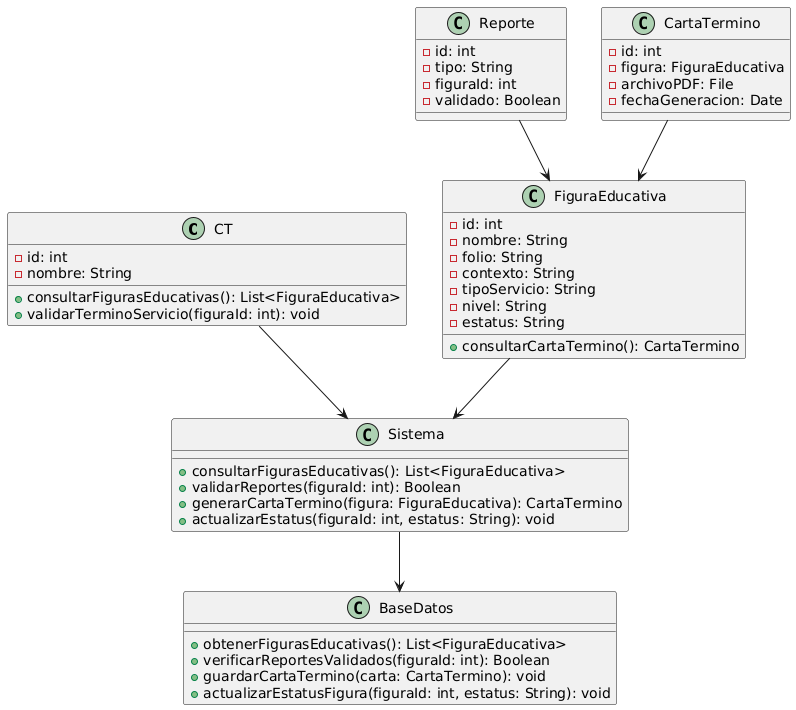

The diagram above was rendered by PlantUML. Its source (embedded in the PNG):
@startuml
class CT {
    - id: int
    - nombre: String
    + consultarFigurasEducativas(): List<FiguraEducativa>
    + validarTerminoServicio(figuraId: int): void
}

class FiguraEducativa {
    - id: int
    - nombre: String
    - folio: String
    - contexto: String
    - tipoServicio: String
    - nivel: String
    - estatus: String
    + consultarCartaTermino(): CartaTermino
}

class Reporte {
    - id: int
    - tipo: String
    - figuraId: int
    - validado: Boolean
}

class CartaTermino {
    - id: int
    - figura: FiguraEducativa
    - archivoPDF: File
    - fechaGeneracion: Date
}

class Sistema {
    + consultarFigurasEducativas(): List<FiguraEducativa>
    + validarReportes(figuraId: int): Boolean
    + generarCartaTermino(figura: FiguraEducativa): CartaTermino
    + actualizarEstatus(figuraId: int, estatus: String): void
}

class BaseDatos {
    + obtenerFigurasEducativas(): List<FiguraEducativa>
    + verificarReportesValidados(figuraId: int): Boolean
    + guardarCartaTermino(carta: CartaTermino): void
    + actualizarEstatusFigura(figuraId: int, estatus: String): void
}
CT --> Sistema
FiguraEducativa --> Sistema
Sistema --> BaseDatos
CartaTermino --> FiguraEducativa
Reporte --> FiguraEducativa
@enduml